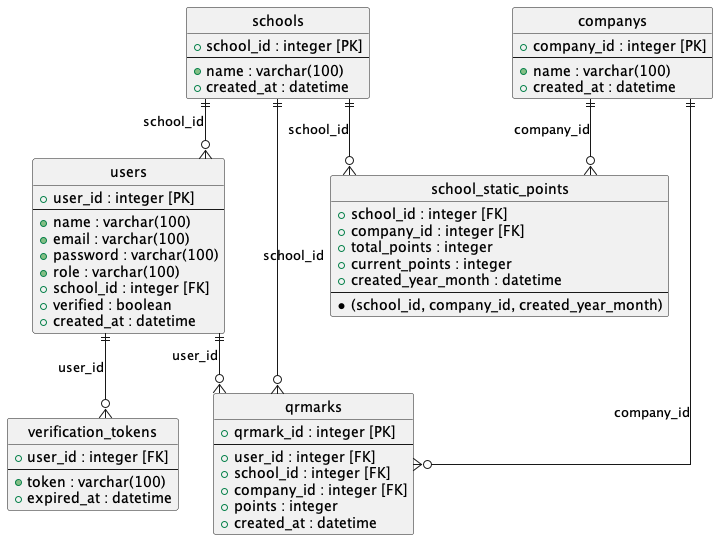

The diagram above was rendered by PlantUML. Its source (embedded in the PNG):
@startuml sql

' hide the spot
hide circle

' avoid problems with angled crows feet
skinparam linetype ortho

entity "schools" as schools {
  + school_id : integer [PK]
  --
  + name : varchar(100)
  + created_at : datetime
}

entity "users" as users {
  + user_id : integer [PK]
  --
  + name : varchar(100)
  + email : varchar(100)
  + password : varchar(100)
  + role : varchar(100)
  + school_id : integer [FK]
  + verified : boolean
  + created_at : datetime
}

entity "verification_tokens" as verification_tokens {
  + user_id : integer [FK]
  --
  + token : varchar(100)
  + expired_at : datetime
}

entity "companys" as companys {
  + company_id : integer [PK]
  --
  + name : varchar(100)
  + created_at : datetime
}

entity "qrmarks" as qrmarks {
  + qrmark_id : integer [PK]
  --
  + user_id : integer [FK]
  + school_id : integer [FK]
  + company_id : integer [FK]
  + points : integer
  + created_at : datetime
}

entity "school_static_points" as school_static_points {
  + school_id : integer [FK]
  + company_id : integer [FK]
  + total_points : integer
  + current_points : integer
  + created_year_month : datetime
  --
  * (school_id, company_id, created_year_month)
}

schools ||--o{ users : "school_id"
users ||--o{ verification_tokens : "user_id"
users ||--o{ qrmarks : "user_id"
companys ||--o{ qrmarks : "company_id"
schools ||--o{ qrmarks : "school_id"
schools ||--o{ school_static_points : "school_id"
companys ||--o{ school_static_points : "company_id"

@enduml